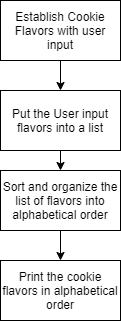

The diagram above was exported from draw.io. Its source (the exported page's mxGraphModel, read from the mxfile embedded in the PNG):
<mxGraphModel dx="1038" dy="580" grid="1" gridSize="10" guides="1" tooltips="1" connect="1" arrows="1" fold="1" page="1" pageScale="1" pageWidth="850" pageHeight="1100" math="0" shadow="0">
  <root>
    <mxCell id="0" />
    <mxCell id="1" parent="0" />
    <mxCell id="s8KFWGfIy8-ebiOiqk7Y-9" style="edgeStyle=orthogonalEdgeStyle;rounded=0;orthogonalLoop=1;jettySize=auto;html=1;exitX=0.5;exitY=1;exitDx=0;exitDy=0;entryX=0.5;entryY=0;entryDx=0;entryDy=0;" edge="1" parent="1" source="s8KFWGfIy8-ebiOiqk7Y-1" target="s8KFWGfIy8-ebiOiqk7Y-2">
      <mxGeometry relative="1" as="geometry" />
    </mxCell>
    <mxCell id="s8KFWGfIy8-ebiOiqk7Y-1" value="Establish Cookie Flavors with user input" style="rounded=0;whiteSpace=wrap;html=1;" vertex="1" parent="1">
      <mxGeometry x="160" y="40" width="120" height="60" as="geometry" />
    </mxCell>
    <mxCell id="s8KFWGfIy8-ebiOiqk7Y-10" style="edgeStyle=orthogonalEdgeStyle;rounded=0;orthogonalLoop=1;jettySize=auto;html=1;exitX=0.5;exitY=1;exitDx=0;exitDy=0;entryX=0.5;entryY=0;entryDx=0;entryDy=0;" edge="1" parent="1" source="s8KFWGfIy8-ebiOiqk7Y-2" target="s8KFWGfIy8-ebiOiqk7Y-3">
      <mxGeometry relative="1" as="geometry" />
    </mxCell>
    <mxCell id="s8KFWGfIy8-ebiOiqk7Y-2" value="Put the User input flavors into a list" style="rounded=0;whiteSpace=wrap;html=1;" vertex="1" parent="1">
      <mxGeometry x="160" y="130" width="120" height="60" as="geometry" />
    </mxCell>
    <mxCell id="s8KFWGfIy8-ebiOiqk7Y-11" style="edgeStyle=orthogonalEdgeStyle;rounded=0;orthogonalLoop=1;jettySize=auto;html=1;exitX=0.5;exitY=1;exitDx=0;exitDy=0;entryX=0.5;entryY=0;entryDx=0;entryDy=0;" edge="1" parent="1" source="s8KFWGfIy8-ebiOiqk7Y-3" target="s8KFWGfIy8-ebiOiqk7Y-4">
      <mxGeometry relative="1" as="geometry" />
    </mxCell>
    <mxCell id="s8KFWGfIy8-ebiOiqk7Y-3" value="Sort and organize the list of flavors into alphabetical order&lt;br&gt;" style="rounded=0;whiteSpace=wrap;html=1;" vertex="1" parent="1">
      <mxGeometry x="160" y="210" width="120" height="60" as="geometry" />
    </mxCell>
    <mxCell id="s8KFWGfIy8-ebiOiqk7Y-4" value="Print the cookie flavors in alphabetical order" style="rounded=0;whiteSpace=wrap;html=1;" vertex="1" parent="1">
      <mxGeometry x="160" y="300" width="120" height="60" as="geometry" />
    </mxCell>
  </root>
</mxGraphModel>